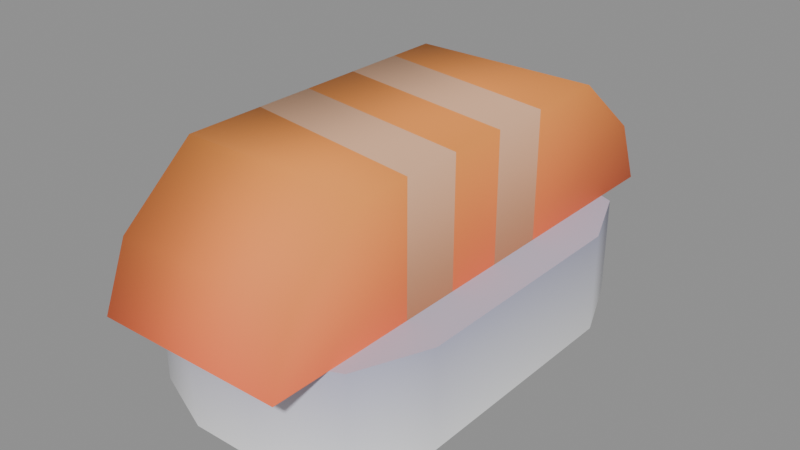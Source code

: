 # Source: fancy-garbage.blend  (saved by Blender 5.2.44; exported with 4.5.12 LTS)
import bpy
from mathutils import Matrix  # noqa: F401  (used for matrix-valued properties, if any)

bpy.ops.wm.read_factory_settings(use_empty=True)
scene = bpy.context.scene
scene.name = 'Scene'

# ---- materials (node trees are filled in below, after node groups)
mat_food_vertex_palette = bpy.data.materials.new('Food vertex palette')

# ---- material node trees
mat_food_vertex_palette.use_nodes = True; mat_food_vertex_palette.node_tree.nodes.clear()
_N = mat_food_vertex_palette.node_tree.nodes; _L = mat_food_vertex_palette.node_tree.links
n0 = _N.new('ShaderNodeBsdfPrincipled'); n0.name = 'Principled BSDF'; n0.location = (-200, 100)
n0.inputs[2].default_value = 0.74
n0.inputs[10].default_value = 0.005
n1 = _N.new('ShaderNodeOutputMaterial'); n1.name = 'Material Output'; n1.location = (200, 100)
n2 = _N.new('ShaderNodeVertexColor'); n2.name = 'Color Attribute'; n2.location = (0, 0)
n2.layer_name = 'FoodColor'
_L.new(n0.outputs[0], n1.inputs[0])
_L.new(n2.outputs[0], n0.inputs[0])
n1.is_active_output = True

# ---- meshes
me_sushi_salmon = bpy.data.meshes.new('sushi-salmon')
me_sushi_salmon.from_pydata([(0.06449, 0.05636, 0.04683), (0.06449, -0.05636, 0.04683), (0.05049, 0.09017, 0.04683), (0.05049, -0.09017, 0.04683), (0.01668, 0.1042, 0.04683), (0.01668, -0.1042, 0.04683), (-0.01668, 0.1042, 0.04683), (-0.01668, -0.1042, 0.04683), (-0.05049, 0.09017, 0.04683), (-0.05049, -0.09017, 0.04683), (-0.06449, 0.05636, 0.04683), (-0.06449, -0.05636, 0.04683), (0.06449, -0.05636, 0.0), (0.06449, 0.05636, 0.0), (0.05049, -0.09017, 0.0), (0.05049, 0.09017, 0.0), (0.01668, -0.1042, 0.0), (0.01668, 0.1042, 0.0), (-0.01668, -0.1042, 0.0), (-0.01668, 0.1042, 0.0), (-0.05049, -0.09017, 0.0), (-0.05049, 0.09017, 0.0), (-0.06449, -0.05636, 0.0), (-0.06449, 0.05636, 0.0), (0.05049, -0.09017, 0.0), (0.05049, -0.09017, 0.04683), (0.06449, -0.05636, 0.0), (0.01668, -0.1042, 0.0), (0.06449, -0.05636, 0.04683), (0.01668, -0.1042, 0.04683), (0.06449, 0.05636, 0.0), (-0.01668, -0.1042, 0.0), (0.06449, 0.05636, 0.04683), (-0.01668, -0.1042, 0.04683), (0.05049, 0.09017, 0.0), (0.05049, 0.09017, 0.04683), (0.01668, 0.1042, 0.04683), (0.01668, 0.1042, 0.0), (-0.01668, 0.1042, 0.04683), (-0.01668, 0.1042, 0.0), (-0.05049, -0.09017, 0.0), (-0.05049, -0.09017, 0.04683), (-0.06449, -0.05636, 0.04683), (-0.06449, -0.05636, 0.0), (-0.06449, 0.05636, 0.04683), (-0.06449, 0.05636, 0.0), (-0.05049, 0.09017, 0.04683), (-0.05049, 0.09017, 0.0), (0.04466, -0.12, 0.04683), (0.04466, -0.04947, 0.04683), (-0.04466, -0.12, 0.04683), (0.04466, -0.0212, 0.04683), (0.04466, 0.007067, 0.04683), (0.04466, 0.03533, 0.04683), (0.04466, 0.12, 0.04683), (-0.04466, 0.12, 0.04683), (-0.04466, -0.03533, 0.04683), (-0.04466, -0.007067, 0.04683), (-0.04466, 0.0212, 0.04683), (-0.04466, 0.04947, 0.04683), (0.04466, 0.1082, 0.07671), (0.04466, 0.07275, 0.1066), (-0.04466, 0.1082, 0.07671), (-0.04466, 0.07275, 0.1066), (-0.04466, 0.12, 0.04683), (0.04466, 0.12, 0.04683), (-0.04466, 0.1082, 0.07671), (0.04466, 0.1082, 0.07671), (0.04466, -0.12, 0.04683), (-0.04466, -0.12, 0.04683), (0.04466, -0.1082, 0.07671), (-0.04466, -0.1082, 0.07671), (0.04466, 0.12, 0.04683), (0.04466, 0.03533, 0.04683), (0.04466, 0.1082, 0.07671), (0.04466, 0.07275, 0.1066), (0.04466, 0.03533, 0.1066), (0.04466, -0.07275, 0.1066), (0.04466, -0.1082, 0.07671), (-0.04466, -0.07275, 0.1066), (-0.04466, -0.1082, 0.07671), (-0.04466, -0.03533, 0.04683), (-0.04466, -0.03533, 0.1066), (-0.04466, -0.12, 0.04683), (-0.04466, -0.07275, 0.1066), (-0.04466, -0.1082, 0.07671), (0.04466, -0.04947, 0.1066), (0.04466, -0.07275, 0.1066), (-0.04466, -0.03533, 0.1066), (-0.04466, -0.07275, 0.1066), (0.04466, 0.007067, 0.1066), (0.04466, -0.0212, 0.1066), (-0.04466, 0.0212, 0.1066), (-0.04466, -0.007067, 0.1066), (0.04466, 0.07275, 0.1066), (0.04466, 0.03533, 0.1066), (-0.04466, 0.07275, 0.1066), (-0.04466, 0.04947, 0.1066), (0.04466, -0.04947, 0.1066), (0.04466, -0.04947, 0.04683), (0.04466, -0.07275, 0.1066), (0.04466, -0.12, 0.04683), (0.04466, -0.1082, 0.07671), (0.04466, 0.007067, 0.1066), (0.04466, 0.007067, 0.04683), (0.04466, -0.0212, 0.1066), (0.04466, -0.0212, 0.04683), (-0.04466, 0.12, 0.04683), (-0.04466, 0.1082, 0.07671), (-0.04466, 0.04947, 0.04683), (-0.04466, 0.07275, 0.1066), (-0.04466, 0.04947, 0.1066), (-0.04466, 0.0212, 0.04683), (-0.04466, 0.0212, 0.1066), (-0.04466, -0.007067, 0.04683), (-0.04466, -0.007067, 0.1066), (0.04466, -0.0212, 0.1066), (0.04466, -0.0212, 0.04683), (0.04466, -0.04947, 0.1066), (0.04466, -0.04947, 0.04683), (0.04466, 0.03533, 0.1066), (0.04466, 0.03533, 0.04683), (0.04466, 0.007067, 0.1066), (0.04466, 0.007067, 0.04683), (0.04466, 0.03533, 0.1066), (0.04466, 0.007067, 0.1066), (-0.04466, 0.04947, 0.1066), (-0.04466, 0.0212, 0.1066), (0.04466, -0.0212, 0.1066), (0.04466, -0.04947, 0.1066), (-0.04466, -0.007067, 0.1066), (-0.04466, -0.03533, 0.1066), (-0.04466, 0.04947, 0.04683), (-0.04466, 0.04947, 0.1066), (-0.04466, 0.0212, 0.04683), (-0.04466, 0.0212, 0.1066), (-0.04466, -0.007067, 0.04683), (-0.04466, -0.007067, 0.1066), (-0.04466, -0.03533, 0.04683), (-0.04466, -0.03533, 0.1066)], [], [(2, 1, 0), (1, 2, 3), (3, 2, 4), (3, 4, 5), (5, 4, 6), (5, 6, 7), (7, 6, 8), (7, 8, 9), (9, 8, 10), (9, 10, 11), (14, 13, 12), (13, 14, 15), (15, 14, 16), (15, 16, 17), (17, 16, 18), (17, 18, 19), (19, 18, 20), (19, 20, 21), (21, 20, 22), (21, 22, 23), (26, 25, 24), (25, 27, 24), (25, 26, 28), (27, 25, 29), (30, 28, 26), (29, 31, 27), (28, 30, 32), (31, 29, 33), (34, 32, 30), (32, 34, 35), (34, 36, 35), (36, 34, 37), (37, 38, 36), (38, 37, 39), (33, 40, 31), (40, 33, 41), (42, 40, 41), (40, 42, 43), (44, 43, 42), (43, 44, 45), (39, 46, 38), (46, 45, 44), (46, 39, 47), (45, 46, 47), (50, 49, 48), (49, 50, 51), (51, 50, 52), (52, 50, 53), (53, 50, 54), (54, 50, 55), (55, 50, 56), (55, 56, 57), (55, 57, 58), (55, 58, 59), (62, 61, 60), (61, 62, 63), (66, 65, 64), (65, 66, 67), (70, 69, 68), (69, 70, 71), (74, 73, 72), (73, 74, 75), (73, 75, 76), (79, 78, 77), (78, 79, 80), (83, 82, 81), (82, 83, 84), (84, 83, 85), (88, 87, 86), (87, 88, 89), (92, 91, 90), (91, 92, 93), (96, 95, 94), (95, 96, 97), (100, 99, 98), (99, 100, 101), (101, 100, 102), (105, 104, 103), (104, 105, 106), (109, 108, 107), (108, 109, 110), (110, 109, 111), (114, 113, 112), (113, 114, 115), (118, 117, 116), (117, 118, 119), (122, 121, 120), (121, 122, 123), (126, 125, 124), (125, 126, 127), (130, 129, 128), (129, 130, 131), (134, 133, 132), (133, 134, 135), (138, 137, 136), (137, 138, 139)])
me_sushi_salmon.polygons.foreach_set('use_smooth', [0, 0, 0, 0, 0, 0, 0, 0, 0, 0, 0, 0, 0, 0, 0, 0, 0, 0, 0, 0, 1, 1, 1, 1, 1, 1, 1, 1, 1, 1, 1, 1, 1, 1, 1, 1, 1, 1, 1, 1, 1, 1, 1, 1, 0, 0, 0, 0, 0, 0, 1, 1, 1, 1, 1, 1, 1, 1, 1, 1, 1, 1, 1, 1, 1, 1, 1, 1, 1, 1, 1, 1, 1, 1, 1, 1, 1, 1, 1, 1, 1, 1, 1, 1, 1, 1, 1, 1, 1, 1, 1, 1, 1, 1, 1, 1])
_uv = me_sushi_salmon.uv_layers.new(name='UVMap')
_uv.uv.foreach_set('vector', [0.9688, 0.025, 0.9688, 0.025, 0.9688, 0.025, 0.9688, 0.025, 0.9688, 0.025, 0.9688, 0.025, 0.9688, 0.025, 0.9688, 0.025, 0.9688, 0.025, 0.9688, 0.025, 0.9688, 0.025, 0.9688, 0.025, 0.9688, 0.025, 0.9688, 0.025, 0.9688, 0.025, 0.9688, 0.025, 0.9688, 0.025, 0.9688, 0.025, 0.9688, 0.025, 0.9688, 0.025, 0.9688, 0.025, 0.9688, 0.025, 0.9688, 0.025, 0.9688, 0.025, 0.9688, 0.025, 0.9688, 0.025, 0.9688, 0.025, 0.9688, 0.025, 0.9688, 0.025, 0.9688, 0.025, 0.9688, 0.225, 0.9688, 0.225, 0.9688, 0.225, 0.9688, 0.225, 0.9688, 0.225, 0.9688, 0.225, 0.9688, 0.225, 0.9688, 0.225, 0.9688, 0.225, 0.9688, 0.225, 0.9688, 0.225, 0.9688, 0.225, 0.9688, 0.225, 0.9688, 0.225, 0.9688, 0.225, 0.9688, 0.225, 0.9688, 0.225, 0.9688, 0.225, 0.9688, 0.225, 0.9688, 0.225, 0.9688, 0.225, 0.9688, 0.225, 0.9688, 0.225, 0.9688, 0.225, 0.9688, 0.225, 0.9688, 0.225, 0.9688, 0.225, 0.9688, 0.225, 0.9688, 0.225, 0.9688, 0.225, 0.9688, 0.225, 0.9688, 0.025, 0.9688, 0.225, 0.9688, 0.025, 0.9688, 0.225, 0.9688, 0.225, 0.9688, 0.025, 0.9688, 0.225, 0.9688, 0.025, 0.9688, 0.225, 0.9688, 0.025, 0.9688, 0.025, 0.9688, 0.225, 0.9688, 0.025, 0.9688, 0.225, 0.9688, 0.025, 0.9688, 0.225, 0.9688, 0.225, 0.9688, 0.025, 0.9688, 0.225, 0.9688, 0.025, 0.9688, 0.225, 0.9688, 0.025, 0.9688, 0.025, 0.9688, 0.225, 0.9688, 0.025, 0.9688, 0.225, 0.9688, 0.025, 0.9688, 0.225, 0.9688, 0.025, 0.9688, 0.225, 0.9688, 0.025, 0.9688, 0.025, 0.9688, 0.025, 0.9688, 0.225, 0.9688, 0.225, 0.9688, 0.225, 0.9688, 0.025, 0.9688, 0.025, 0.9688, 0.025, 0.9688, 0.225, 0.9688, 0.225, 0.9688, 0.025, 0.9688, 0.225, 0.9688, 0.225, 0.9688, 0.225, 0.9688, 0.025, 0.9688, 0.025, 0.9688, 0.025, 0.9688, 0.225, 0.9688, 0.025, 0.9688, 0.225, 0.9688, 0.025, 0.9688, 0.225, 0.9688, 0.025, 0.9688, 0.225, 0.9688, 0.025, 0.9688, 0.225, 0.9688, 0.025, 0.9688, 0.225, 0.9688, 0.225, 0.9688, 0.025, 0.9688, 0.025, 0.9688, 0.025, 0.9688, 0.225, 0.9688, 0.025, 0.9688, 0.025, 0.9688, 0.225, 0.9688, 0.225, 0.9688, 0.225, 0.9688, 0.025, 0.9688, 0.225, 0.8438, 0.275, 0.8438, 0.275, 0.8438, 0.275, 0.8438, 0.275, 0.8438, 0.275, 0.8438, 0.275, 0.8438, 0.275, 0.8438, 0.275, 0.8438, 0.275, 0.8438, 0.275, 0.8438, 0.275, 0.8438, 0.275, 0.8438, 0.275, 0.8438, 0.275, 0.8438, 0.275, 0.8438, 0.275, 0.8438, 0.275, 0.8438, 0.275, 0.8438, 0.275, 0.8438, 0.275, 0.8438, 0.275, 0.8438, 0.275, 0.8438, 0.275, 0.8438, 0.275, 0.8438, 0.275, 0.8438, 0.275, 0.8438, 0.275, 0.8438, 0.275, 0.8438, 0.275, 0.8438, 0.275, 0.8438, 0.375, 0.8438, 0.475, 0.8438, 0.375, 0.8438, 0.475, 0.8438, 0.375, 0.8438, 0.475, 0.8438, 0.375, 0.8438, 0.275, 0.8438, 0.275, 0.8438, 0.275, 0.8438, 0.375, 0.8438, 0.375, 0.8438, 0.375, 0.8438, 0.275, 0.8438, 0.275, 0.8438, 0.275, 0.8438, 0.375, 0.8438, 0.375, 0.8438, 0.375, 0.8438, 0.275, 0.8438, 0.275, 0.8438, 0.275, 0.8438, 0.375, 0.8438, 0.475, 0.8438, 0.275, 0.8438, 0.475, 0.8438, 0.475, 0.8438, 0.475, 0.8438, 0.375, 0.8438, 0.475, 0.8438, 0.375, 0.8438, 0.475, 0.8438, 0.375, 0.8438, 0.275, 0.8438, 0.475, 0.8438, 0.275, 0.8438, 0.475, 0.8438, 0.275, 0.8438, 0.475, 0.8438, 0.475, 0.8438, 0.275, 0.8438, 0.375, 0.8438, 0.475, 0.8438, 0.475, 0.8438, 0.475, 0.8438, 0.475, 0.8438, 0.475, 0.8438, 0.475, 0.8438, 0.475, 0.8438, 0.475, 0.8438, 0.475, 0.8438, 0.475, 0.8438, 0.475, 0.8438, 0.475, 0.8438, 0.475, 0.8438, 0.475, 0.8438, 0.475, 0.8438, 0.475, 0.8438, 0.475, 0.8438, 0.475, 0.8438, 0.475, 0.8438, 0.275, 0.8438, 0.475, 0.8438, 0.275, 0.8438, 0.475, 0.8438, 0.275, 0.8438, 0.275, 0.8438, 0.475, 0.8438, 0.375, 0.8438, 0.475, 0.8438, 0.275, 0.8438, 0.475, 0.8438, 0.275, 0.8438, 0.475, 0.8438, 0.275, 0.8438, 0.275, 0.8438, 0.375, 0.8438, 0.275, 0.8438, 0.375, 0.8438, 0.275, 0.8438, 0.475, 0.8438, 0.475, 0.8438, 0.275, 0.8438, 0.475, 0.8438, 0.275, 0.8438, 0.475, 0.8438, 0.275, 0.8438, 0.475, 0.8438, 0.275, 0.8438, 0.475, 0.3438, 0.475, 0.3438, 0.275, 0.3438, 0.475, 0.3438, 0.275, 0.3438, 0.475, 0.3438, 0.275, 0.3438, 0.475, 0.3438, 0.275, 0.3438, 0.475, 0.3438, 0.275, 0.3438, 0.475, 0.3438, 0.275, 0.3438, 0.475, 0.3438, 0.475, 0.3438, 0.475, 0.3438, 0.475, 0.3438, 0.475, 0.3438, 0.475, 0.3438, 0.475, 0.3438, 0.475, 0.3438, 0.475, 0.3438, 0.475, 0.3438, 0.475, 0.3438, 0.475, 0.3438, 0.275, 0.3438, 0.475, 0.3438, 0.275, 0.3438, 0.475, 0.3438, 0.275, 0.3438, 0.475, 0.3438, 0.275, 0.3438, 0.475, 0.3438, 0.275, 0.3438, 0.475, 0.3438, 0.275, 0.3438, 0.475])
_ca = me_sushi_salmon.color_attributes.new('FoodColor', 'FLOAT_COLOR', 'CORNER')
_ca.data.foreach_set('color', [0.5333, 0.5333, 0.6867, 1.0, 0.5333, 0.5333, 0.6867, 1.0, 0.5333, 0.5333, 0.6867, 1.0, 0.5333, 0.5333, 0.6867, 1.0, 0.5333, 0.5333, 0.6867, 1.0, 0.5333, 0.5333, 0.6867, 1.0, 0.5333, 0.5333, 0.6867, 1.0, 0.5333, 0.5333, 0.6867, 1.0, 0.5333, 0.5333, 0.6867, 1.0, 0.5333, 0.5333, 0.6867, 1.0, 0.5333, 0.5333, 0.6867, 1.0, 0.5333, 0.5333, 0.6867, 1.0, 0.5333, 0.5333, 0.6867, 1.0, 0.5333, 0.5333, 0.6867, 1.0, 0.5333, 0.5333, 0.6867, 1.0, 0.5333, 0.5333, 0.6867, 1.0, 0.5333, 0.5333, 0.6867, 1.0, 0.5333, 0.5333, 0.6867, 1.0, 0.5333, 0.5333, 0.6867, 1.0, 0.5333, 0.5333, 0.6867, 1.0, 0.5333, 0.5333, 0.6867, 1.0, 0.5333, 0.5333, 0.6867, 1.0, 0.5333, 0.5333, 0.6867, 1.0, 0.5333, 0.5333, 0.6867, 1.0, 0.5333, 0.5333, 0.6867, 1.0, 0.5333, 0.5333, 0.6867, 1.0, 0.5333, 0.5333, 0.6867, 1.0, 0.5333, 0.5333, 0.6867, 1.0, 0.5333, 0.5333, 0.6867, 1.0, 0.5333, 0.5333, 0.6867, 1.0, 0.956, 0.956, 0.9734, 1.0, 0.956, 0.956, 0.9734, 1.0, 0.956, 0.956, 0.9734, 1.0, 0.956, 0.956, 0.9734, 1.0, 0.956, 0.956, 0.9734, 1.0, 0.956, 0.956, 0.9734, 1.0, 0.956, 0.956, 0.9734, 1.0, 0.956, 0.956, 0.9734, 1.0, 0.956, 0.956, 0.9734, 1.0, 0.956, 0.956, 0.9734, 1.0, 0.956, 0.956, 0.9734, 1.0, 0.956, 0.956, 0.9734, 1.0, 0.956, 0.956, 0.9734, 1.0, 0.956, 0.956, 0.9734, 1.0, 0.956, 0.956, 0.9734, 1.0, 0.956, 0.956, 0.9734, 1.0, 0.956, 0.956, 0.9734, 1.0, 0.956, 0.956, 0.9734, 1.0, 0.956, 0.956, 0.9734, 1.0, 0.956, 0.956, 0.9734, 1.0, 0.956, 0.956, 0.9734, 1.0, 0.956, 0.956, 0.9734, 1.0, 0.956, 0.956, 0.9734, 1.0, 0.956, 0.956, 0.9734, 1.0, 0.956, 0.956, 0.9734, 1.0, 0.956, 0.956, 0.9734, 1.0, 0.956, 0.956, 0.9734, 1.0, 0.956, 0.956, 0.9734, 1.0, 0.956, 0.956, 0.9734, 1.0, 0.956, 0.956, 0.9734, 1.0, 0.956, 0.956, 0.9734, 1.0, 0.5333, 0.5333, 0.6867, 1.0, 0.956, 0.956, 0.9734, 1.0, 0.5333, 0.5333, 0.6867, 1.0, 0.956, 0.956, 0.9734, 1.0, 0.956, 0.956, 0.9734, 1.0, 0.5333, 0.5333, 0.6867, 1.0, 0.956, 0.956, 0.9734, 1.0, 0.5333, 0.5333, 0.6867, 1.0, 0.956, 0.956, 0.9734, 1.0, 0.5333, 0.5333, 0.6867, 1.0, 0.5333, 0.5333, 0.6867, 1.0, 0.956, 0.956, 0.9734, 1.0, 0.5333, 0.5333, 0.6867, 1.0, 0.956, 0.956, 0.9734, 1.0, 0.5333, 0.5333, 0.6867, 1.0, 0.956, 0.956, 0.9734, 1.0, 0.956, 0.956, 0.9734, 1.0, 0.5333, 0.5333, 0.6867, 1.0, 0.956, 0.956, 0.9734, 1.0, 0.5333, 0.5333, 0.6867, 1.0, 0.956, 0.956, 0.9734, 1.0, 0.5333, 0.5333, 0.6867, 1.0, 0.5333, 0.5333, 0.6867, 1.0, 0.956, 0.956, 0.9734, 1.0, 0.5333, 0.5333, 0.6867, 1.0, 0.956, 0.956, 0.9734, 1.0, 0.5333, 0.5333, 0.6867, 1.0, 0.956, 0.956, 0.9734, 1.0, 0.5333, 0.5333, 0.6867, 1.0, 0.956, 0.956, 0.9734, 1.0, 0.5333, 0.5333, 0.6867, 1.0, 0.5333, 0.5333, 0.6867, 1.0, 0.5333, 0.5333, 0.6867, 1.0, 0.956, 0.956, 0.9734, 1.0, 0.956, 0.956, 0.9734, 1.0, 0.956, 0.956, 0.9734, 1.0, 0.5333, 0.5333, 0.6867, 1.0, 0.5333, 0.5333, 0.6867, 1.0, 0.5333, 0.5333, 0.6867, 1.0, 0.956, 0.956, 0.9734, 1.0, 0.956, 0.956, 0.9734, 1.0, 0.5333, 0.5333, 0.6867, 1.0, 0.956, 0.956, 0.9734, 1.0, 0.956, 0.956, 0.9734, 1.0, 0.956, 0.956, 0.9734, 1.0, 0.5333, 0.5333, 0.6867, 1.0, 0.5333, 0.5333, 0.6867, 1.0, 0.5333, 0.5333, 0.6867, 1.0, 0.956, 0.956, 0.9734, 1.0, 0.5333, 0.5333, 0.6867, 1.0, 0.956, 0.956, 0.9734, 1.0, 0.5333, 0.5333, 0.6867, 1.0, 0.956, 0.956, 0.9734, 1.0, 0.5333, 0.5333, 0.6867, 1.0, 0.956, 0.956, 0.9734, 1.0, 0.5333, 0.5333, 0.6867, 1.0, 0.956, 0.956, 0.9734, 1.0, 0.5333, 0.5333, 0.6867, 1.0, 0.956, 0.956, 0.9734, 1.0, 0.956, 0.956, 0.9734, 1.0, 0.5333, 0.5333, 0.6867, 1.0, 0.5333, 0.5333, 0.6867, 1.0, 0.5333, 0.5333, 0.6867, 1.0, 0.956, 0.956, 0.9734, 1.0, 0.5333, 0.5333, 0.6867, 1.0, 0.5333, 0.5333, 0.6867, 1.0, 0.956, 0.956, 0.9734, 1.0, 0.956, 0.956, 0.9734, 1.0, 0.956, 0.956, 0.9734, 1.0, 0.5333, 0.5333, 0.6867, 1.0, 0.956, 0.956, 0.9734, 1.0, 1.0, 0.1746, 0.05781, 1.0, 1.0, 0.1746, 0.05781, 1.0, 1.0, 0.1746, 0.05781, 1.0, 1.0, 0.1746, 0.05781, 1.0, 1.0, 0.1746, 0.05781, 1.0, 1.0, 0.1746, 0.05781, 1.0, 1.0, 0.1746, 0.05781, 1.0, 1.0, 0.1746, 0.05781, 1.0, 1.0, 0.1746, 0.05781, 1.0, 1.0, 0.1746, 0.05781, 1.0, 1.0, 0.1746, 0.05781, 1.0, 1.0, 0.1746, 0.05781, 1.0, 1.0, 0.1746, 0.05781, 1.0, 1.0, 0.1746, 0.05781, 1.0, 1.0, 0.1746, 0.05781, 1.0, 1.0, 0.1746, 0.05781, 1.0, 1.0, 0.1746, 0.05781, 1.0, 1.0, 0.1746, 0.05781, 1.0, 1.0, 0.1746, 0.05781, 1.0, 1.0, 0.1746, 0.05781, 1.0, 1.0, 0.1746, 0.05781, 1.0, 1.0, 0.1746, 0.05781, 1.0, 1.0, 0.1746, 0.05781, 1.0, 1.0, 0.1746, 0.05781, 1.0, 1.0, 0.1746, 0.05781, 1.0, 1.0, 0.1746, 0.05781, 1.0, 1.0, 0.1746, 0.05781, 1.0, 1.0, 0.1746, 0.05781, 1.0, 1.0, 0.1746, 0.05781, 1.0, 1.0, 0.1746, 0.05781, 1.0, 1.0, 0.2542, 0.05781, 1.0, 1.0, 0.3278, 0.05781, 1.0, 1.0, 0.2542, 0.05781, 1.0, 1.0, 0.3278, 0.05781, 1.0, 1.0, 0.2542, 0.05781, 1.0, 1.0, 0.3278, 0.05781, 1.0, 1.0, 0.2542, 0.05781, 1.0, 1.0, 0.1746, 0.05781, 1.0, 1.0, 0.1746, 0.05781, 1.0, 1.0, 0.1746, 0.05781, 1.0, 1.0, 0.2542, 0.05781, 1.0, 1.0, 0.2542, 0.05781, 1.0, 1.0, 0.2542, 0.05781, 1.0, 1.0, 0.1746, 0.05781, 1.0, 1.0, 0.1746, 0.05781, 1.0, 1.0, 0.1746, 0.05781, 1.0, 1.0, 0.2542, 0.05781, 1.0, 1.0, 0.2542, 0.05781, 1.0, 1.0, 0.2542, 0.05781, 1.0, 1.0, 0.1746, 0.05781, 1.0, 1.0, 0.1746, 0.05781, 1.0, 1.0, 0.1746, 0.05781, 1.0, 1.0, 0.2542, 0.05781, 1.0, 1.0, 0.3278, 0.05781, 1.0, 1.0, 0.1746, 0.05781, 1.0, 1.0, 0.3278, 0.05781, 1.0, 1.0, 0.3278, 0.05781, 1.0, 1.0, 0.3278, 0.05781, 1.0, 1.0, 0.2542, 0.05781, 1.0, 1.0, 0.3278, 0.05781, 1.0, 1.0, 0.2542, 0.05781, 1.0, 1.0, 0.3278, 0.05781, 1.0, 1.0, 0.2542, 0.05781, 1.0, 1.0, 0.1746, 0.05781, 1.0, 1.0, 0.3278, 0.05781, 1.0, 1.0, 0.1746, 0.05781, 1.0, 1.0, 0.3278, 0.05781, 1.0, 1.0, 0.1746, 0.05781, 1.0, 1.0, 0.3278, 0.05781, 1.0, 1.0, 0.3278, 0.05781, 1.0, 1.0, 0.1746, 0.05781, 1.0, 1.0, 0.2542, 0.05781, 1.0, 1.0, 0.3278, 0.05781, 1.0, 1.0, 0.3278, 0.05781, 1.0, 1.0, 0.3278, 0.05781, 1.0, 1.0, 0.3278, 0.05781, 1.0, 1.0, 0.3278, 0.05781, 1.0, 1.0, 0.3278, 0.05781, 1.0, 1.0, 0.3278, 0.05781, 1.0, 1.0, 0.3278, 0.05781, 1.0, 1.0, 0.3278, 0.05781, 1.0, 1.0, 0.3278, 0.05781, 1.0, 1.0, 0.3278, 0.05781, 1.0, 1.0, 0.3278, 0.05781, 1.0, 1.0, 0.3278, 0.05781, 1.0, 1.0, 0.3278, 0.05781, 1.0, 1.0, 0.3278, 0.05781, 1.0, 1.0, 0.3278, 0.05781, 1.0, 1.0, 0.3278, 0.05781, 1.0, 1.0, 0.3278, 0.05781, 1.0, 1.0, 0.3278, 0.05781, 1.0, 1.0, 0.1746, 0.05781, 1.0, 1.0, 0.3278, 0.05781, 1.0, 1.0, 0.1746, 0.05781, 1.0, 1.0, 0.3278, 0.05781, 1.0, 1.0, 0.1746, 0.05781, 1.0, 1.0, 0.1746, 0.05781, 1.0, 1.0, 0.3278, 0.05781, 1.0, 1.0, 0.2542, 0.05781, 1.0, 1.0, 0.3278, 0.05781, 1.0, 1.0, 0.1746, 0.05781, 1.0, 1.0, 0.3278, 0.05781, 1.0, 1.0, 0.1746, 0.05781, 1.0, 1.0, 0.3278, 0.05781, 1.0, 1.0, 0.1746, 0.05781, 1.0, 1.0, 0.1746, 0.05781, 1.0, 1.0, 0.2542, 0.05781, 1.0, 1.0, 0.1746, 0.05781, 1.0, 1.0, 0.2542, 0.05781, 1.0, 1.0, 0.1746, 0.05781, 1.0, 1.0, 0.3278, 0.05781, 1.0, 1.0, 0.3278, 0.05781, 1.0, 1.0, 0.1746, 0.05781, 1.0, 1.0, 0.3278, 0.05781, 1.0, 1.0, 0.1746, 0.05781, 1.0, 1.0, 0.3278, 0.05781, 1.0, 1.0, 0.1746, 0.05781, 1.0, 1.0, 0.3278, 0.05781, 1.0, 1.0, 0.1746, 0.05781, 1.0, 1.0, 0.3278, 0.05781, 1.0, 0.8632, 0.491, 0.2961, 1.0, 0.6105, 0.2462, 0.117, 1.0, 0.8632, 0.491, 0.2961, 1.0, 0.6105, 0.2462, 0.117, 1.0, 0.8632, 0.491, 0.2961, 1.0, 0.6105, 0.2462, 0.117, 1.0, 0.8632, 0.491, 0.2961, 1.0, 0.6105, 0.2462, 0.117, 1.0, 0.8632, 0.491, 0.2961, 1.0, 0.6105, 0.2462, 0.117, 1.0, 0.8632, 0.491, 0.2961, 1.0, 0.6105, 0.2462, 0.117, 1.0, 0.8632, 0.491, 0.2961, 1.0, 0.8632, 0.491, 0.2961, 1.0, 0.8632, 0.491, 0.2961, 1.0, 0.8632, 0.491, 0.2961, 1.0, 0.8632, 0.491, 0.2961, 1.0, 0.8632, 0.491, 0.2961, 1.0, 0.8632, 0.491, 0.2961, 1.0, 0.8632, 0.491, 0.2961, 1.0, 0.8632, 0.491, 0.2961, 1.0, 0.8632, 0.491, 0.2961, 1.0, 0.8632, 0.491, 0.2961, 1.0, 0.8632, 0.491, 0.2961, 1.0, 0.6105, 0.2462, 0.117, 1.0, 0.8632, 0.491, 0.2961, 1.0, 0.6105, 0.2462, 0.117, 1.0, 0.8632, 0.491, 0.2961, 1.0, 0.6105, 0.2462, 0.117, 1.0, 0.8632, 0.491, 0.2961, 1.0, 0.6105, 0.2462, 0.117, 1.0, 0.8632, 0.491, 0.2961, 1.0, 0.6105, 0.2462, 0.117, 1.0, 0.8632, 0.491, 0.2961, 1.0, 0.6105, 0.2462, 0.117, 1.0, 0.8632, 0.491, 0.2961, 1.0])
me_sushi_salmon.materials.append(mat_food_vertex_palette)
me_sushi_salmon.update()
me_sushi_salmon.normals_split_custom_set([tuple(v) for v in zip(*[iter([0.0, 0.0, 1.0, 0.0, 0.0, 1.0, 0.0, 0.0, 1.0, 0.0, 0.0, 1.0, 0.0, 0.0, 1.0, 0.0, 0.0, 1.0, -2.864e-07, 0.0, 1.0, -2.864e-07, 0.0, 1.0, -2.864e-07, 0.0, 1.0, 0.0, 0.0, 1.0, 0.0, 0.0, 1.0, 0.0, 0.0, 1.0, 0.0, 0.0, 1.0, 0.0, 0.0, 1.0, 0.0, 0.0, 1.0, 0.0, 0.0, 1.0, 0.0, 0.0, 1.0, 0.0, 0.0, 1.0, -1.653e-08, 0.0, 1.0, -1.653e-08, 0.0, 1.0, -1.653e-08, 0.0, 1.0, 3.055e-07, 0.0, 1.0, 3.055e-07, 0.0, 1.0, 3.055e-07, 0.0, 1.0, -1.844e-07, 0.0, 1.0, -1.844e-07, 0.0, 1.0, -1.844e-07, 0.0, 1.0, 0.0, 0.0, 1.0, 0.0, 0.0, 1.0, 0.0, 0.0, 1.0, 0.0, 0.0, -1.0, 0.0, 0.0, -1.0, 0.0, 0.0, -1.0, 0.0, 0.0, -1.0, 0.0, 0.0, -1.0, 0.0, 0.0, -1.0, 0.0, 0.0, -1.0, 0.0, 0.0, -1.0, 0.0, 0.0, -1.0, 0.0, 0.0, -1.0, 0.0, 0.0, -1.0, 0.0, 0.0, -1.0, 0.0, 0.0, -1.0, 0.0, 0.0, -1.0, 0.0, 0.0, -1.0, 0.0, 0.0, -1.0, 0.0, 0.0, -1.0, 0.0, 0.0, -1.0, 0.0, 0.0, -1.0, 0.0, 0.0, -1.0, 0.0, 0.0, -1.0, 0.0, 0.0, -1.0, 0.0, 0.0, -1.0, 0.0, 0.0, -1.0, 0.0, 0.0, -1.0, 0.0, 0.0, -1.0, 0.0, 0.0, -1.0, 0.0, 0.0, -1.0, 0.0, 0.0, -1.0, 0.0, 0.0, -1.0, 0.9808, -0.1951, 0.0, 0.7071, -0.7071, 0.0, 0.7071, -0.7071, 0.0, 0.7071, -0.7071, 0.0, 0.1951, -0.9808, 0.0, 0.7071, -0.7071, 0.0, 0.7071, -0.7071, 0.0, 0.9808, -0.1951, 0.0, 0.9808, -0.1951, 0.0, 0.1951, -0.9808, 0.0, 0.7071, -0.7071, 0.0, 0.1951, -0.9808, 0.0, 0.9808, 0.1951, 0.0, 0.9808, -0.1951, 0.0, 0.9808, -0.1951, 0.0, 0.1951, -0.9808, 0.0, -0.1951, -0.9808, 0.0, 0.1951, -0.9808, 0.0, 0.9808, -0.1951, 0.0, 0.9808, 0.1951, 0.0, 0.9808, 0.1951, 0.0, -0.1951, -0.9808, 0.0, 0.1951, -0.9808, 0.0, -0.1951, -0.9808, 0.0, 0.7071, 0.7071, 0.0, 0.9808, 0.1951, 0.0, 0.9808, 0.1951, 0.0, 0.9808, 0.1951, 0.0, 0.7071, 0.7071, 0.0, 0.7071, 0.7071, 0.0, 0.7071, 0.7071, 0.0, 0.1951, 0.9808, 0.0, 0.7071, 0.7071, 0.0, 0.1951, 0.9808, 0.0, 0.7071, 0.7071, 0.0, 0.1951, 0.9808, 0.0, 0.1951, 0.9808, 0.0, -0.1951, 0.9808, 0.0, 0.1951, 0.9808, 0.0, -0.1951, 0.9808, 0.0, 0.1951, 0.9808, 0.0, -0.1951, 0.9808, 0.0, -0.1951, -0.9808, 0.0, -0.7071, -0.7071, 0.0, -0.1951, -0.9808, 0.0, -0.7071, -0.7071, 0.0, -0.1951, -0.9808, 0.0, -0.7071, -0.7071, 0.0, -0.9808, -0.1951, 0.0, -0.7071, -0.7071, 0.0, -0.7071, -0.7071, 0.0, -0.7071, -0.7071, 0.0, -0.9808, -0.1951, 0.0, -0.9808, -0.1951, 0.0, -0.9808, 0.1951, 0.0, -0.9808, -0.1951, 0.0, -0.9808, -0.1951, 0.0, -0.9808, -0.1951, 0.0, -0.9808, 0.1951, 0.0, -0.9808, 0.1951, 0.0, -0.1951, 0.9808, 0.0, -0.7071, 0.7071, 0.0, -0.1951, 0.9808, 0.0, -0.7071, 0.7071, 0.0, -0.9808, 0.1951, 0.0, -0.9808, 0.1951, 0.0, -0.7071, 0.7071, 0.0, -0.1951, 0.9808, 0.0, -0.7071, 0.7071, 0.0, -0.9808, 0.1951, 0.0, -0.7071, 0.7071, 0.0, -0.7071, 0.7071, 0.0, 0.0, 0.0, -1.0, 0.0, 0.0, -1.0, 0.0, 0.0, -1.0, 0.0, 0.0, -1.0, 0.0, 0.0, -1.0, 0.0, 0.0, -1.0, 3.689e-07, 0.0, -1.0, 3.689e-07, 0.0, -1.0, 3.689e-07, 0.0, -1.0, -3.689e-07, 0.0, -1.0, -3.689e-07, 0.0, -1.0, -3.689e-07, 0.0, -1.0, 0.0, 0.0, -1.0, 0.0, 0.0, -1.0, 0.0, 0.0, -1.0, 0.0, 0.0, -1.0, 0.0, 0.0, -1.0, 0.0, 0.0, -1.0, 0.0, 4.797e-05, 0.0, -4.777e-05, -2.291e-09, -1.0, -4.777e-05, -2.291e-09, -1.0, 0.0, 4.797e-05, 0.0, -4.777e-05, -2.291e-09, -1.0, -4.371e-08, -4.797e-05, 1.0, 0.0, 4.797e-05, 0.0, -4.371e-08, -4.797e-05, 1.0, 4.371e-08, -4.797e-05, 1.0, 0.0, 4.797e-05, 0.0, 4.371e-08, -4.797e-05, 1.0, -4.371e-08, -4.797e-05, -1.0, -0.7494, 0.5347, 0.3905, 0.6982, 0.2379, 0.6752, 0.7494, 0.5347, 0.3905, 0.6982, 0.2379, 0.6752, -0.7494, 0.5347, 0.3905, -0.6982, 0.2379, 0.6752, -0.7494, 0.5346, 0.3906, 0.7242, 0.6413, 0.2536, -0.7242, 0.6413, 0.2536, 0.7242, 0.6413, 0.2536, -0.7494, 0.5346, 0.3906, 0.7494, 0.5346, 0.3906, 0.7494, -0.5346, 0.3906, -0.7242, -0.6413, 0.2536, 0.7242, -0.6413, 0.2536, -0.7242, -0.6413, 0.2536, 0.7494, -0.5346, 0.3906, -0.7494, -0.5346, 0.3906, 0.7494, 0.5347, 0.3906, 1.0, 0.0, 0.0, 0.7241, 0.6414, 0.2536, 1.0, 0.0, 0.0, 0.7494, 0.5347, 0.3906, 0.6981, 0.238, 0.6753, 1.0, 0.0, 0.0, 0.6981, 0.238, 0.6753, 0.7858, 2.954e-05, 0.6185, -0.6982, -0.2379, 0.6752, 0.7494, -0.5347, 0.3905, 0.6982, -0.2379, 0.6752, 0.7494, -0.5347, 0.3905, -0.6982, -0.2379, 0.6752, -0.7494, -0.5347, 0.3905, -0.7241, -0.6414, 0.2536, -0.7858, -2.954e-05, 0.6185, -1.0, 0.0, 0.0, -0.7858, -2.954e-05, 0.6185, -0.7241, -0.6414, 0.2536, -0.6981, -0.238, 0.6753, -0.6981, -0.238, 0.6753, -0.7241, -0.6414, 0.2536, -0.7494, -0.5347, 0.3906, -0.7859, -3.931e-05, 0.6184, 0.6982, -0.238, 0.6752, 0.7385, -7.731e-05, 0.6742, 0.6982, -0.238, 0.6752, -0.7859, -3.931e-05, 0.6184, -0.6982, -0.2379, 0.6752, -0.7859, -3.931e-05, 0.6184, 0.7859, 3.931e-05, 0.6184, 0.7385, -7.727e-05, 0.6742, 0.7859, 3.931e-05, 0.6184, -0.7859, -3.931e-05, 0.6184, -0.7385, 7.727e-05, 0.6742, -0.6982, 0.238, 0.6752, 0.7859, 3.931e-05, 0.6184, 0.6982, 0.2379, 0.6752, 0.7859, 3.931e-05, 0.6184, -0.6982, 0.238, 0.6752, -0.7385, 7.731e-05, 0.6742, 0.6981, -0.2379, 0.6753, 1.0, 0.0, 0.0, 0.7385, -3.236e-05, 0.6743, 1.0, 0.0, 0.0, 0.6981, -0.2379, 0.6753, 0.7241, -0.6414, 0.2535, 0.7241, -0.6414, 0.2535, 0.6981, -0.2379, 0.6753, 0.7494, -0.5347, 0.3906, 0.7858, 2.954e-05, 0.6185, 1.0, 0.0, 0.0, 0.7385, -3.236e-05, 0.6743, 1.0, 0.0, 0.0, 0.7858, 2.954e-05, 0.6185, 1.0, 0.0, 0.0, -1.0, 0.0, 0.0, -0.7494, 0.5347, 0.3906, -0.7241, 0.6414, 0.2535, -0.7494, 0.5347, 0.3906, -1.0, 0.0, 0.0, -0.6981, 0.2379, 0.6753, -0.6981, 0.2379, 0.6753, -1.0, 0.0, 0.0, -0.7385, 3.236e-05, 0.6743, -1.0, 0.0, 0.0, -0.7858, -2.954e-05, 0.6185, -1.0, 0.0, 0.0, -0.7858, -2.954e-05, 0.6185, -1.0, 0.0, 0.0, -0.7385, 3.236e-05, 0.6743, 0.7432, 3.196e-05, 0.669, 1.0, 0.0, 0.0, 0.6727, -3.552e-05, 0.7399, 1.0, 0.0, 0.0, 0.7432, 3.196e-05, 0.669, 1.0, 0.0, 0.0, 0.7432, 3.196e-05, 0.669, 1.0, 0.0, 0.0, 0.6727, -3.552e-05, 0.7399, 1.0, 0.0, 0.0, 0.7432, 3.196e-05, 0.669, 1.0, 0.0, 0.0, -0.7433, -3.718e-05, 0.669, 0.7433, 3.718e-05, 0.669, 0.6727, -7.052e-05, 0.7399, 0.7433, 3.718e-05, 0.669, -0.7433, -3.718e-05, 0.669, -0.6727, 7.039e-05, 0.7399, -0.7433, -3.718e-05, 0.669, 0.7433, 3.718e-05, 0.669, 0.6727, -7.039e-05, 0.7399, 0.7433, 3.718e-05, 0.669, -0.7433, -3.718e-05, 0.669, -0.6727, 7.052e-05, 0.7399, -1.0, 0.0, 0.0, -0.7432, -3.196e-05, 0.669, -1.0, 0.0, 0.0, -0.7432, -3.196e-05, 0.669, -1.0, 0.0, 0.0, -0.6727, 3.552e-05, 0.7399, -1.0, 0.0, 0.0, -0.7432, -3.196e-05, 0.669, -1.0, 0.0, 0.0, -0.7432, -3.196e-05, 0.669, -1.0, 0.0, 0.0, -0.6727, 3.552e-05, 0.7399])] * 3)])

# ---- objects
ob_fancy_garbage = bpy.data.objects.new('fancy-garbage', me_sushi_salmon)

# ---- transforms, parenting, visibility, modifiers, constraints
ob_fancy_garbage.location = (0.0, 0.0, 0.0)
ob_fancy_garbage.rotation_mode = 'QUATERNION'
ob_fancy_garbage.rotation_quaternion = (1.0, 0.0, 0.0, 0.0)

# ---- collection membership
scene.collection.objects.link(ob_fancy_garbage)

# ---- scene / render settings (as saved in the file)
scene.frame_start = 1; scene.frame_end = 250; scene.frame_set(1)
scene.render.engine = 'BLENDER_EEVEE_NEXT'
scene.render.bake_bias = 0.0
scene.render.bake_samples = 0
scene.render.compositor_device = 'GPU'
scene.eevee.use_volume_custom_range = False
scene.eevee.fast_gi_thickness_near = 0.1
scene.eevee.fast_gi_thickness_far = 0.0
scene.eevee.ray_tracing_options.screen_trace_thickness = 0.1
bpy.context.view_layer.update()

# ---- added for rendering (the .blend has no active camera and no usable light): camera, sun + grey world if the file has none
cam_auto = bpy.data.cameras.new('AutoCamera')
cam_auto.lens = 50.0
cam_auto.sensor_width = 36.0
cam_auto.clip_end = 1000.0
ob_auto_camera = bpy.data.objects.new('AutoCamera', cam_auto)
scene.collection.objects.link(ob_auto_camera)
ob_auto_camera.location = (0.270696, -0.324836, 0.269857)
ob_auto_camera.rotation_euler = (1.09748, -7.21219e-08, 0.694738)
scene.camera = ob_auto_camera
light_auto_sun = bpy.data.lights.new('AutoSun', 'SUN')
light_auto_sun.energy = 3.0
light_auto_sun.angle = 0.0523599
ob_auto_sun = bpy.data.objects.new('AutoSun', light_auto_sun)
scene.collection.objects.link(ob_auto_sun)
ob_auto_sun.rotation_euler = (0.872665, 0.174533, 0.523599)
if scene.world is None:
    world_auto = bpy.data.worlds.new('AutoWorld')
    world_auto.color = (0.3, 0.3, 0.3)
    scene.world = world_auto
bpy.context.view_layer.update()
